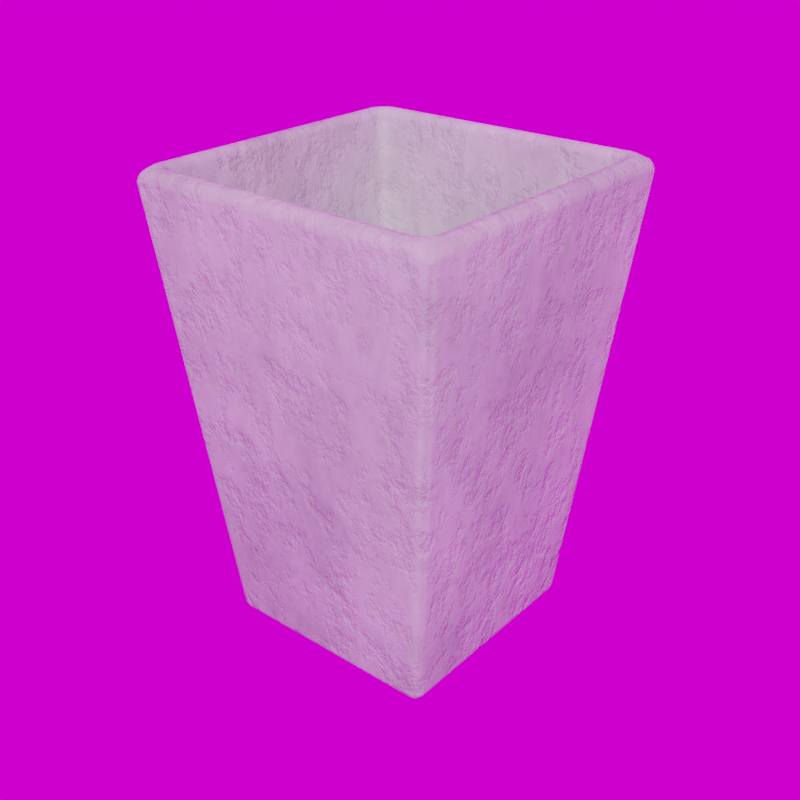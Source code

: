 # Source: Tapered_Planter_8_.blend  (saved by Blender 5.3.7; exported with 4.5.12 LTS)
import bpy
from mathutils import Matrix  # noqa: F401  (used for matrix-valued properties, if any)

bpy.ops.wm.read_factory_settings(use_empty=True)
scene = bpy.context.scene
scene.name = 'Scene'

# ---- collections
col_library = bpy.data.collections.new('Library'); scene.collection.children.link(col_library)

# ---- images (referenced by path relative to the original .blend; pixels are not part of the script)
import os
ASSET_DIR = os.environ.get("B2B_ASSET_DIR", "")  # directory of the original .blend (textures are referenced by path, not embedded)
HERE = os.path.dirname(os.path.abspath(__file__))  # packed textures are extracted next to this script under _unpacked/

def load_image(name, relpath, width, height, colorspace="sRGB"):
    """Load a texture the original file referenced (path relative to the .blend, or extracted next to this script)."""
    p = next((c for c in (os.path.join(HERE, relpath), os.path.join(ASSET_DIR, relpath)) if relpath and os.path.exists(c)), "")
    if p:
        img = bpy.data.images.load(p, check_existing=True)
        img.name = name
    else:  # same state as the original file: an image datablock whose file is absent (Cycles renders it pink)
        img = bpy.data.images.new(name, width, height)
        img.source = "FILE"
        img.filepath = "//" + (relpath or name)
    img.colorspace_settings.name = colorspace
    return img
img_abandoned_games_room_02_1k_hdr = load_image('abandoned_games_room_02_1k.hdr', 'abandoned_games_room_02_1k.hdr', 1024, 1024, 'Linear Rec.709')

# ---- materials (node trees are filled in below, after node groups)
mat_concrete = bpy.data.materials.new('Concrete')
mat_concrete.use_backface_culling_lightprobe_volume = False
mat_concrete.diffuse_color = (0.3758, 0.3758, 0.3758, 1.0)

# ---- node groups
ng_abandoned_games_room_02 = bpy.data.node_groups.new('abandoned_games_room_02', 'ShaderNodeTree')
_s = ng_abandoned_games_room_02.interface.new_socket(name='Background', in_out='OUTPUT', socket_type='NodeSocketShader')
_s = ng_abandoned_games_room_02.interface.new_socket(name='Rotation', in_out='INPUT', socket_type='NodeSocketFloat')
_s.default_value = 17.7
_s.min_value = -1e+04
_s.max_value = 1e+04
_s = ng_abandoned_games_room_02.interface.new_socket(name='Strength', in_out='INPUT', socket_type='NodeSocketFloat')
_s.default_value = 1.0
_s.min_value = 0.0
_s.max_value = 1e+06
_N = ng_abandoned_games_room_02.nodes; _L = ng_abandoned_games_room_02.links
n0 = _N.new('ShaderNodeBackground'); n0.name = 'HDRIHandler_ShaderNodeBackground'; n0.location = (373, 84)
n1 = _N.new('ShaderNodeMapping'); n1.name = 'HDRIHandler_ShaderNodeMapping'; n1.location = (-167, 154)
n2 = _N.new('ShaderNodeTexCoord'); n2.name = 'HDRIHandler_ShaderNodeTexCoord'; n2.location = (-373, 112)
n3 = _N.new('NodeGroupOutput'); n3.name = 'Group Output'; n3.location = (563, 0)
n4 = _N.new('ShaderNodeCombineXYZ'); n4.name = 'Combine XYZ'; n4.location = (-371, -154)
n5 = _N.new('NodeGroupInput'); n5.name = 'Group Input'; n5.location = (-573, 0)
n6 = _N.new('ShaderNodeTexEnvironment'); n6.name = 'HDRIHandler_ShaderNodeTexEnvironment'; n6.location = (53, 102)
n6.image = img_abandoned_games_room_02_1k_hdr
_L.new(n0.outputs[0], n3.inputs[0])
_L.new(n2.outputs[0], n1.inputs[0])
_L.new(n1.outputs[0], n6.inputs[0])
_L.new(n6.outputs[0], n0.inputs[0])
_L.new(n4.outputs[0], n1.inputs[2])
_L.new(n5.outputs[0], n4.inputs[2])
_L.new(n5.outputs[1], n0.inputs[1])
n3.is_active_output = True
ng_auto_smooth = bpy.data.node_groups.new('Auto Smooth', 'GeometryNodeTree')
_s = ng_auto_smooth.interface.new_socket(name='Geometry', in_out='OUTPUT', socket_type='NodeSocketGeometry')
_s = ng_auto_smooth.interface.new_socket(name='Geometry', in_out='INPUT', socket_type='NodeSocketGeometry')
_s = ng_auto_smooth.interface.new_socket(name='Angle', in_out='INPUT', socket_type='NodeSocketFloat')
_s.subtype = 'ANGLE'
_s.min_value = 0.0
_s.max_value = 3.142
ng_auto_smooth.is_modifier = True
_N = ng_auto_smooth.nodes; _L = ng_auto_smooth.links
n0 = _N.new('NodeGroupOutput'); n0.name = 'Group Output'; n0.location = (480, -100)
n1 = _N.new('NodeGroupInput'); n1.name = 'Group Input'; n1.location = (-420, -300)
n2 = _N.new('NodeGroupInput'); n2.name = 'Group Input.001'; n2.location = (-60, -100)
n3 = _N.new('GeometryNodeSetShadeSmooth'); n3.name = 'Set Shade Smooth'; n3.location = (120, -100)
n3.domain = 'EDGE'
n4 = _N.new('GeometryNodeSetShadeSmooth'); n4.name = 'Set Shade Smooth.001'; n4.location = (300, -100)
n5 = _N.new('GeometryNodeInputMeshEdgeAngle'); n5.name = 'Edge Angle'; n5.location = (-420, -220)
n6 = _N.new('GeometryNodeInputEdgeSmooth'); n6.name = 'Is Edge Smooth'; n6.location = (-60, -160)
n7 = _N.new('GeometryNodeInputShadeSmooth'); n7.name = 'Is Face Smooth'; n7.location = (-240, -340)
n8 = _N.new('FunctionNodeBooleanMath'); n8.name = 'Boolean Math'; n8.location = (-60, -220)
n9 = _N.new('FunctionNodeCompare'); n9.name = 'Compare'; n9.location = (-240, -180)
n9.operation = 'LESS_EQUAL'
_L.new(n5.outputs[0], n9.inputs[0])
_L.new(n4.outputs[0], n0.inputs[0])
_L.new(n1.outputs[1], n9.inputs[1])
_L.new(n9.outputs[0], n8.inputs[0])
_L.new(n7.outputs[0], n8.inputs[1])
_L.new(n2.outputs[0], n3.inputs[0])
_L.new(n6.outputs[0], n3.inputs[1])
_L.new(n3.outputs[0], n4.inputs[0])
_L.new(n8.outputs[0], n3.inputs[2])
n0.is_active_output = True

# ---- material node trees
mat_concrete.use_nodes = True; mat_concrete.node_tree.nodes.clear()
_N = mat_concrete.node_tree.nodes; _L = mat_concrete.node_tree.links
n0 = _N.new('ShaderNodeBsdfPrincipled'); n0.name = 'Principled BSDF'; n0.location = (450, 300)
n0.distribution = 'GGX'
n0.subsurface_method = 'RANDOM_WALK_SKIN'
n0.inputs[2].default_value = 0.8045
n0.inputs[3].default_value = 1.45
n0.inputs[13].default_value = 0.1641
n0.inputs[27].default_value = (0.0, 0.0, 0.0, 1.0)
n0.inputs[28].default_value = 1.0
n1 = _N.new('ShaderNodeOutputMaterial'); n1.name = 'Material Output'; n1.location = (740, 300)
n2 = _N.new('ShaderNodeBump'); n2.name = 'Bump'; n2.location = (130, -92)
n2.invert = True
n2.inputs[0].default_value = 0.2417
n2.inputs[1].default_value = 1.0
n2.inputs[2].default_value = 1.0
n3 = _N.new('ShaderNodeTexNoise'); n3.name = 'Musgrave Texture'; n3.location = (-709, 125)
n3.width = 150
n3.normalize = False
n3.inputs[2].default_value = 11.0
n3.inputs[3].default_value = 14.0
n3.inputs[4].default_value = 0.722
n4 = _N.new('ShaderNodeClamp'); n4.name = 'Clamp'; n4.location = (-417, 106)
n5 = _N.new('ShaderNodeTexNoise'); n5.name = 'Noise Texture'; n5.location = (-48, 261)
n5.inputs[2].default_value = 0.6
n5.inputs[3].default_value = 7.8
n5.inputs[4].default_value = 0.8583
_L.new(n0.outputs[0], n1.inputs[0])
_L.new(n2.outputs[0], n0.inputs[5])
_L.new(n4.outputs[0], n2.inputs[3])
_L.new(n3.outputs[0], n4.inputs[0])
_L.new(n5.outputs[0], n0.inputs[0])
n1.is_active_output = True

# ---- world
world_abandoned_games_room_02 = bpy.data.worlds.new('abandoned_games_room_02'); scene.world = world_abandoned_games_room_02
world_abandoned_games_room_02.use_nodes = True; world_abandoned_games_room_02.node_tree.nodes.clear()
_N = world_abandoned_games_room_02.node_tree.nodes; _L = world_abandoned_games_room_02.node_tree.links
n0 = _N.new('ShaderNodeOutputWorld'); n0.name = 'World Output'; n0.location = (300, 300)
n1 = _N.new('ShaderNodeGroup'); n1.name = 'Group'; n1.location = (51, 313)
n1.node_tree = ng_abandoned_games_room_02
n1.inputs[0].default_value = 0.0
n1.inputs[1].default_value = 1.0
_L.new(n1.outputs[0], n0.inputs[0])
n0.is_active_output = True
world_abandoned_games_room_02.color = (0.05088, 0.05088, 0.05088)
world_abandoned_games_room_02.use_sun_shadow = False
world_abandoned_games_room_02.sun_shadow_jitter_overblur = 0.0

# ---- meshes
me_cube_003 = bpy.data.meshes.new('Cube.003')
me_cube_003.from_pydata([(-0.05434, -0.05434, 0.0), (-0.07665, -0.07665, 0.2174), (-0.05434, 0.05434, 0.0), (-0.07665, 0.07665, 0.2174), (0.05434, -0.05434, 0.0), (0.07665, -0.07665, 0.2174), (0.05434, 0.05434, 0.0), (0.07665, 0.07665, 0.2174)], [], [(0, 1, 3, 2), (2, 3, 7, 6), (6, 7, 5, 4), (4, 5, 1, 0), (2, 6, 4, 0)])
me_cube_003.polygons.foreach_set('use_smooth', [True] * 5)
_uv = me_cube_003.uv_layers.new(name='UVMap')
_uv.uv.foreach_set('vector', [0.6054, 0.8185, 0.9082, 0.8494, 0.9082, 0.6371, 0.6054, 0.668, 0.3027, 0.8185, 0.6054, 0.8494, 0.6054, 0.6371, 0.3027, 0.668, 0.0, 0.6062, 0.3027, 0.6371, 0.3027, 0.4247, 6.441e-09, 0.4556, 0.0, 0.3938, 0.3027, 0.4247, 0.3027, 0.2124, 6.441e-09, 0.2433, 0.4517, 0.8494, 0.3011, 0.8494, 0.3011, 1.0, 0.4517, 1.0])
me_cube_003.materials.append(mat_concrete)
me_cube_003.use_remesh_fix_poles = True
me_cube_003.use_remesh_preserve_attributes = False
me_cube_003.use_mirror_vertex_groups = False
me_cube_003.update()

# ---- objects
ob_tapered_planter_8 = bpy.data.objects.new('Tapered Planter 8"', me_cube_003)

# ---- transforms, parenting, visibility, modifiers, constraints
ob_tapered_planter_8.location = (2.192, -0.04164, 0.0)
ob_tapered_planter_8.lineart.crease_threshold = 0.0
_m = ob_tapered_planter_8.modifiers.new('Solidify', 'SOLIDIFY')
_m.solidify_mode = 'NON_MANIFOLD'
_m = ob_tapered_planter_8.modifiers.new('Bevel', 'BEVEL')
_m.width = 0.005
_m.width_pct = 0.005
_m.segments = 4
_m.limit_method = 'NONE'
_m = ob_tapered_planter_8.modifiers.new('Auto Smooth', 'NODES')
_m.node_group = ng_auto_smooth
_gi = [s.identifier for s in ng_auto_smooth.interface.items_tree if s.item_type == 'SOCKET' and s.in_out == 'INPUT']
_m[_gi[1]] = 0.5236  # Angle

# ---- collection membership
col_library.objects.link(ob_tapered_planter_8)

# ---- scene / render settings (as saved in the file)
scene.frame_start = 1; scene.frame_end = 250; scene.frame_set(1)
scene.render.engine = 'CYCLES'
scene.render.resolution_x = 1080
scene.render.film_transparent = True
scene.render.bake_bias = 0.0
scene.render.bake_samples = 0
scene.cycles.samples = 1000
scene.cycles.sampling_pattern = 'TABULATED_SOBOL'
scene.cycles.adaptive_threshold = 0.05
scene.cycles.use_light_tree = False
scene.eevee.fast_gi_thickness_near = 0.1
scene.eevee.fast_gi_thickness_far = 0.0
scene.view_settings.view_transform = 'Filmic'
bpy.context.view_layer.update()

# ---- added for rendering (the .blend has no active camera and no usable light): camera, sun
cam_auto = bpy.data.cameras.new('AutoCamera')
cam_auto.lens = 50.0
cam_auto.sensor_width = 36.0
cam_auto.clip_end = 1000.0
ob_auto_camera = bpy.data.objects.new('AutoCamera', cam_auto)
scene.collection.objects.link(ob_auto_camera)
ob_auto_camera.location = (2.47569, -0.382424, 0.336527)
ob_auto_camera.rotation_euler = (1.09748, -7.21219e-08, 0.694738)
scene.camera = ob_auto_camera
light_auto_sun = bpy.data.lights.new('AutoSun', 'SUN')
light_auto_sun.energy = 3.0
light_auto_sun.angle = 0.0523599
ob_auto_sun = bpy.data.objects.new('AutoSun', light_auto_sun)
scene.collection.objects.link(ob_auto_sun)
ob_auto_sun.rotation_euler = (0.872665, 0.174533, 0.523599)
bpy.context.view_layer.update()
